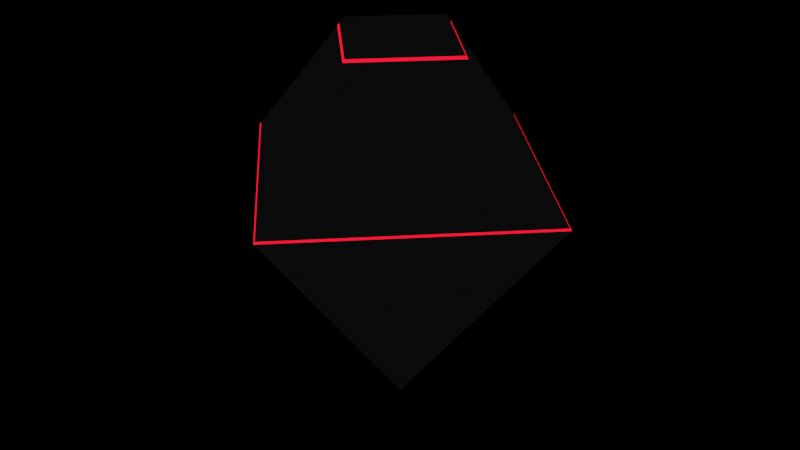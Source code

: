 # Source: cos.blend  (saved by Blender 3.4.6; exported with 4.5.12 LTS)
import bpy
from mathutils import Matrix  # noqa: F401  (used for matrix-valued properties, if any)

bpy.ops.wm.read_factory_settings(use_empty=True)
scene = bpy.context.scene
scene.name = 'Scene'

# ---- collections
col_collection = bpy.data.collections.new('Collection'); scene.collection.children.link(col_collection)

# ---- materials (node trees are filled in below, after node groups)
mat_material_007 = bpy.data.materials.new('Material.007')
mat_material_007.use_transparent_shadow = False
mat_material_006 = bpy.data.materials.new('Material.006')
mat_material_006.use_transparent_shadow = False

# ---- material node trees
mat_material_007.use_nodes = True; mat_material_007.node_tree.nodes.clear()
_N = mat_material_007.node_tree.nodes; _L = mat_material_007.node_tree.links
n0 = _N.new('ShaderNodeOutputMaterial'); n0.name = 'Material Output'; n0.location = (300, 300)
n1 = _N.new('ShaderNodeEmission'); n1.name = 'Emission'; n1.location = (10, 300)
n1.inputs[0].default_value = (0.002674, 0.002674, 0.002674, 1.0)
n1.inputs[1].default_value = 1.1
_L.new(n1.outputs[0], n0.inputs[0])
n0.is_active_output = True
mat_material_006.use_nodes = True; mat_material_006.node_tree.nodes.clear()
_N = mat_material_006.node_tree.nodes; _L = mat_material_006.node_tree.links
n0 = _N.new('ShaderNodeOutputMaterial'); n0.name = 'Material Output'; n0.location = (300, 300)
n1 = _N.new('ShaderNodeEmission'); n1.name = 'Emission'; n1.location = (10, 300)
n1.inputs[0].default_value = (1.0, 0.003325, 0.013, 1.0)
n1.inputs[1].default_value = 3.4
_L.new(n1.outputs[0], n0.inputs[0])
n0.is_active_output = True

# ---- meshes
me_cone_001 = bpy.data.meshes.new('Cone.001')
me_cone_001.from_pydata([(-8.724e-09, 0.3514, -1.049), (0.3514, -7.415e-10, -1.049), (-8.724e-09, -0.3514, -1.049), (-0.3514, -7.415e-10, -1.049), (0.0, 0.0, 1.0), (0.0, 1.0, -0.3225), (1.0, 5.923e-08, -0.3225), (0.0, -1.0, -0.3225), (-1.0, 5.923e-08, -0.3225), (0.9925, 5.854e-08, -0.3309), (-1.014e-10, 0.9925, -0.3309), (-1.014e-10, -0.9925, -0.3309), (-0.9925, 5.854e-08, -0.3309), (0.3888, 2.719e-09, -1.007), (-8.221e-09, -0.3888, -1.007), (-0.3888, 2.719e-09, -1.007), (-8.221e-09, 0.3888, -1.007), (-8.073e-09, 0.3998, -0.9946), (0.3998, 3.734e-09, -0.9946), (-8.073e-09, -0.3998, -0.9946), (-0.3998, 3.734e-09, -0.9946), (0.0, 1.0, -0.3225), (1.0, 5.923e-08, -0.3225), (0.0, -1.0, -0.3225), (-1.0, 5.923e-08, -0.3225), (0.9925, 5.854e-08, -0.3309), (-1.014e-10, 0.9925, -0.3309), (-1.014e-10, -0.9925, -0.3309), (-0.9925, 5.854e-08, -0.3309), (0.3888, 2.719e-09, -1.007), (-8.221e-09, -0.3888, -1.007), (-0.3888, 2.719e-09, -1.007), (-8.221e-09, 0.3888, -1.007), (-8.073e-09, 0.3998, -0.9946), (0.3998, 3.734e-09, -0.9946), (-8.073e-09, -0.3998, -0.9946), (-0.3998, 3.734e-09, -0.9946)], [], [(5, 4, 6), (6, 4, 7), (0, 1, 2, 3), (7, 4, 8), (8, 4, 5), (17, 20, 12, 10), (20, 19, 11, 12), (19, 18, 9, 11), (18, 17, 10, 9), (1, 0, 16, 13), (2, 1, 13, 14), (3, 2, 14, 15), (0, 3, 15, 16), (25, 26, 21, 22), (27, 25, 22, 23), (28, 27, 23, 24), (26, 28, 24, 21), (29, 32, 33, 34), (30, 29, 34, 35), (31, 30, 35, 36), (32, 31, 36, 33)])
me_cone_001.polygons.foreach_set('material_index', [0, 0, 0, 0, 0, 0, 0, 0, 0, 0, 0, 0, 0, 1, 1, 1, 1, 1, 1, 1, 1])
_uv = me_cone_001.uv_layers.new(name='UVMap')
_uv.uv.foreach_set('vector', [0.25, 0.49, 0.25, 0.25, 0.49, 0.25, 0.49, 0.25, 0.25, 0.25, 0.25, 0.01, 0.75, 0.4106, 0.9106, 0.25, 0.75, 0.08937, 0.5894, 0.25, 0.25, 0.01, 0.25, 0.25, 0.01, 0.25, 0.01, 0.25, 0.25, 0.25, 0.25, 0.49, 0.75, 0.4166, 0.5834, 0.25, 0.5109, 0.25, 0.75, 0.4891, 0.5834, 0.25, 0.75, 0.08345, 0.75, 0.01092, 0.5109, 0.25, 0.75, 0.08345, 0.9166, 0.25, 0.9891, 0.25, 0.75, 0.01092, 0.9166, 0.25, 0.75, 0.4166, 0.75, 0.4891, 0.9891, 0.25, 0.9106, 0.25, 0.75, 0.4106, 0.75, 0.4152, 0.9152, 0.25, 0.75, 0.08937, 0.9106, 0.25, 0.9152, 0.25, 0.75, 0.08479, 0.5894, 0.25, 0.75, 0.08937, 0.75, 0.08479, 0.5848, 0.25, 0.75, 0.4106, 0.5894, 0.25, 0.5848, 0.25, 0.75, 0.4152, 0.9891, 0.25, 0.75, 0.4891, 0.75, 0.49, 0.99, 0.25, 0.75, 0.01092, 0.9891, 0.25, 0.99, 0.25, 0.75, 0.01, 0.5109, 0.25, 0.75, 0.01092, 0.75, 0.01, 0.51, 0.25, 0.75, 0.4891, 0.5109, 0.25, 0.51, 0.25, 0.75, 0.49, 0.9152, 0.25, 0.75, 0.4152, 0.75, 0.4166, 0.9166, 0.25, 0.75, 0.08479, 0.9152, 0.25, 0.9166, 0.25, 0.75, 0.08345, 0.5848, 0.25, 0.75, 0.08479, 0.75, 0.08345, 0.5834, 0.25, 0.75, 0.4152, 0.5848, 0.25, 0.5834, 0.25, 0.75, 0.4166])
me_cone_001.materials.append(mat_material_007)
me_cone_001.materials.append(mat_material_006)
me_cone_001.update()

# ---- objects
ob_cone_001 = bpy.data.objects.new('Cone.001', me_cone_001)

# ---- transforms, parenting, visibility, modifiers, constraints
ob_cone_001.location = (0.0, 0.0, 0.0)
ob_cone_001.rotation_euler = (3.142, 0.0, 0.0)

# ---- collection membership
col_collection.objects.link(ob_cone_001)

# ---- scene / render settings (as saved in the file)
scene.frame_start = 1; scene.frame_end = 250; scene.frame_set(1)
scene.render.engine = 'BLENDER_EEVEE_NEXT'
scene.cycles.sampling_pattern = 'TABULATED_SOBOL'
scene.cycles.use_light_tree = False
scene.view_settings.view_transform = 'Filmic'
bpy.context.view_layer.update()

# ---- added for rendering (the .blend has no active camera): camera
cam_auto = bpy.data.cameras.new('AutoCamera')
cam_auto.lens = 50.0
cam_auto.sensor_width = 36.0
cam_auto.clip_end = 1000.0
ob_auto_camera = bpy.data.objects.new('AutoCamera', cam_auto)
scene.collection.objects.link(ob_auto_camera)
ob_auto_camera.location = (3.23134, -3.87761, 2.60947)
ob_auto_camera.rotation_euler = (1.09748, -7.21219e-08, 0.694738)
scene.camera = ob_auto_camera
bpy.context.view_layer.update()
